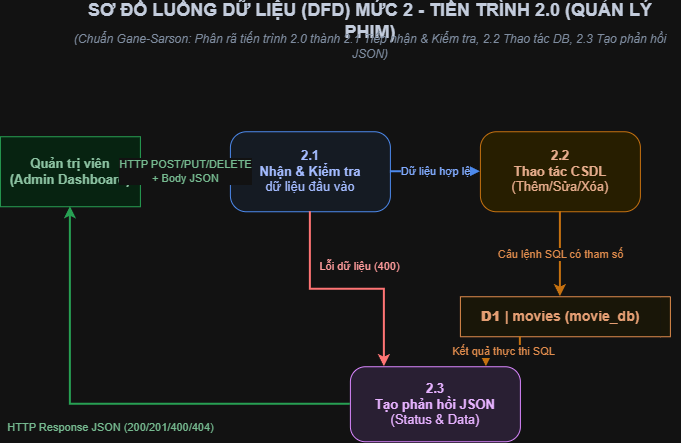

The diagram above was exported from draw.io. Its source (the exported page's mxGraphModel, read from the mxfile embedded in the PNG):
<mxGraphModel dx="943" dy="520" grid="1" gridSize="10" guides="1" tooltips="1" connect="1" arrows="1" fold="1" page="1" pageScale="1" pageWidth="827" pageHeight="1169" math="0" shadow="0">
  <root>
    <mxCell id="0" />
    <mxCell id="1" parent="0" />
    <mxCell id="yV1xNJaL7JxUaxEcWWYR-73" parent="1" style="text;html=1;strokeColor=none;fillColor=none;align=center;verticalAlign=middle;whiteSpace=wrap;rounded=0;fontSize=18;fontStyle=1;fontColor=#1E293B;" value="SƠ ĐỒ LUỒNG DỮ LIỆU (DFD) MỨC 2 - TIẾN TRÌNH 2.0 (QUẢN LÝ PHIM)" vertex="1">
      <mxGeometry height="30" width="620" x="100" y="30" as="geometry" />
    </mxCell>
    <mxCell id="yV1xNJaL7JxUaxEcWWYR-74" parent="1" style="text;html=1;strokeColor=none;fillColor=none;align=center;verticalAlign=middle;whiteSpace=wrap;rounded=0;fontSize=12;fontStyle=2;fontColor=#64748B;" value="(Chuẩn Gane-Sarson: Phân rã tiến trình 2.0 thành 2.1 Tiếp nhận &amp; Kiểm tra, 2.2 Thao tác DB, 2.3 Tạo phản hồi JSON)" vertex="1">
      <mxGeometry height="20" width="620" x="100" y="60" as="geometry" />
    </mxCell>
    <mxCell id="yV1xNJaL7JxUaxEcWWYR-75" parent="1" style="html=1;whiteSpace=wrap;shape=rectangle;fillColor=#DCFCE7;strokeColor=#16A34A;fontColor=#14532D;fontStyle=1;fontSize=13;" value="Quản trị viên&#10;(Admin Dashboard)" vertex="1">
      <mxGeometry height="70" width="140" x="40" y="160" as="geometry" />
    </mxCell>
    <mxCell id="yV1xNJaL7JxUaxEcWWYR-76" parent="1" style="rounded=1;whiteSpace=wrap;html=1;fillColor=#EFF6FF;strokeColor=#3B82F6;fontColor=#1E3A8A;arcSize=20;fontSize=13;" value="&lt;b&gt;2.1&lt;/b&gt;&lt;br/&gt;&lt;b&gt;Nhận &amp; Kiểm tra&lt;/b&gt;&lt;br/&gt;dữ liệu đầu vào" vertex="1">
      <mxGeometry height="80" width="160" x="270" y="155" as="geometry" />
    </mxCell>
    <mxCell id="yV1xNJaL7JxUaxEcWWYR-77" parent="1" style="rounded=1;whiteSpace=wrap;html=1;fillColor=#FEF3C7;strokeColor=#D97706;fontColor=#78350F;arcSize=20;fontSize=13;" value="&lt;b&gt;2.2&lt;/b&gt;&lt;br/&gt;&lt;b&gt;Thao tác CSDL&lt;/b&gt;&lt;br/&gt;(Thêm/Sửa/Xóa)" vertex="1">
      <mxGeometry height="80" width="160" x="520" y="155" as="geometry" />
    </mxCell>
    <mxCell id="yV1xNJaL7JxUaxEcWWYR-78" parent="1" style="html=1;dashed=0;whiteSpace=wrap;shape=partialRectangle;right=0;fillColor=#FFFBEB;strokeColor=#B45309;fontColor=#92400E;fontStyle=1;fontSize=14;" value="&lt;b&gt;D1&lt;/b&gt; | movies (movie_db)" vertex="1">
      <mxGeometry height="40" width="200" x="500" y="320" as="geometry" />
    </mxCell>
    <mxCell id="yV1xNJaL7JxUaxEcWWYR-79" parent="1" style="rounded=1;whiteSpace=wrap;html=1;fillColor=#F3E8FF;strokeColor=#9333EA;fontColor=#581C87;arcSize=20;fontSize=13;" value="&lt;b&gt;2.3&lt;/b&gt;&lt;br/&gt;&lt;b&gt;Tạo phản hồi JSON&lt;/b&gt;&lt;br/&gt;(Status &amp; Data)" vertex="1">
      <mxGeometry height="75" width="170" x="390" y="390" as="geometry" />
    </mxCell>
    <mxCell id="yV1xNJaL7JxUaxEcWWYR-80" edge="1" parent="1" source="yV1xNJaL7JxUaxEcWWYR-75" style="edgeStyle=orthogonalEdgeStyle;rounded=0;html=1;strokeColor=#16A34A;strokeWidth=2;fontColor=#166534;exitX=1;exitY=0.5;exitDx=0;exitDy=0;entryX=0;entryY=0.5;entryDx=0;entryDy=0;" target="yV1xNJaL7JxUaxEcWWYR-76" value="HTTP POST/PUT/DELETE&#10;+ Body JSON">
      <mxGeometry relative="1" as="geometry" />
    </mxCell>
    <mxCell id="yV1xNJaL7JxUaxEcWWYR-81" edge="1" parent="1" source="yV1xNJaL7JxUaxEcWWYR-76" style="edgeStyle=orthogonalEdgeStyle;rounded=0;html=1;strokeColor=#3B82F6;strokeWidth=2;fontColor=#1D4ED8;exitX=1;exitY=0.5;exitDx=0;exitDy=0;entryX=0;entryY=0.5;entryDx=0;entryDy=0;" target="yV1xNJaL7JxUaxEcWWYR-77" value="Dữ liệu hợp lệ">
      <mxGeometry relative="1" as="geometry" />
    </mxCell>
    <mxCell id="yV1xNJaL7JxUaxEcWWYR-82" edge="1" parent="1" source="yV1xNJaL7JxUaxEcWWYR-76" style="edgeStyle=orthogonalEdgeStyle;rounded=0;html=1;strokeColor=#EF4444;strokeWidth=2;fontColor=#B91C1C;exitX=0.5;exitY=1;exitDx=0;exitDy=0;entryX=0.2;entryY=0;entryDx=0;entryDy=0;" target="yV1xNJaL7JxUaxEcWWYR-79" value="Lỗi dữ liệu (400)">
      <mxGeometry relative="1" x="0.1135" y="23" as="geometry">
        <mxPoint as="offset" />
      </mxGeometry>
    </mxCell>
    <mxCell id="yV1xNJaL7JxUaxEcWWYR-83" edge="1" parent="1" source="yV1xNJaL7JxUaxEcWWYR-77" style="edgeStyle=orthogonalEdgeStyle;rounded=0;html=1;strokeColor=#D97706;strokeWidth=2;fontColor=#B45309;exitX=0.5;exitY=1;exitDx=0;exitDy=0;entryX=0.5;entryY=0;entryDx=0;entryDy=0;" target="yV1xNJaL7JxUaxEcWWYR-78" value="Câu lệnh SQL có tham số">
      <mxGeometry relative="1" as="geometry" />
    </mxCell>
    <mxCell id="yV1xNJaL7JxUaxEcWWYR-84" edge="1" parent="1" source="yV1xNJaL7JxUaxEcWWYR-78" style="edgeStyle=orthogonalEdgeStyle;rounded=0;html=1;strokeColor=#D97706;strokeWidth=2;fontColor=#B45309;exitX=0.3;exitY=1;exitDx=0;exitDy=0;entryX=0.8;entryY=0;entryDx=0;entryDy=0;" target="yV1xNJaL7JxUaxEcWWYR-79" value="Kết quả thực thi SQL">
      <mxGeometry relative="1" as="geometry" />
    </mxCell>
    <mxCell id="yV1xNJaL7JxUaxEcWWYR-85" edge="1" parent="1" source="yV1xNJaL7JxUaxEcWWYR-79" style="edgeStyle=orthogonalEdgeStyle;rounded=0;html=1;strokeColor=#16A34A;strokeWidth=2;fontColor=#166534;exitX=0;exitY=0.5;exitDx=0;exitDy=0;entryX=0.5;entryY=1;entryDx=0;entryDy=0;" target="yV1xNJaL7JxUaxEcWWYR-75" value="HTTP Response JSON (200/201/400/404)">
      <mxGeometry relative="1" x="0.0052" y="23" as="geometry">
        <mxPoint as="offset" />
      </mxGeometry>
    </mxCell>
    <mxCell id="yV1xNJaL7JxUaxEcWWYR-86" parent="1" style="html=1;dashed=0;whiteSpace=wrap;shape=partialRectangle;right=0;fillColor=#FFFBEB;strokeColor=#B45309;fontColor=#92400E;fontStyle=1;fontSize=14;direction=west;" value="" vertex="1">
      <mxGeometry height="40" width="10" x="700" y="320" as="geometry" />
    </mxCell>
  </root>
</mxGraphModel>